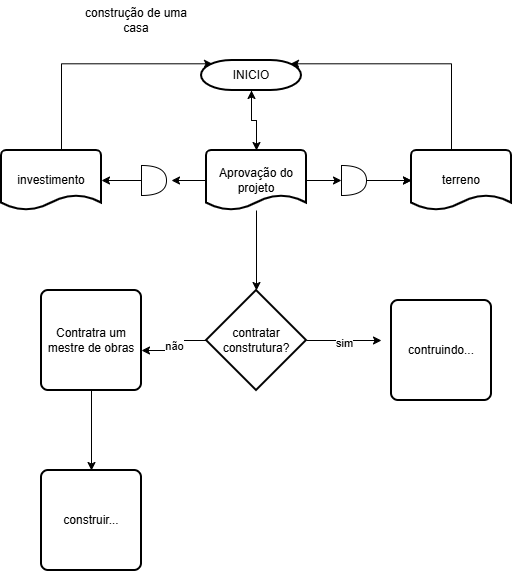

The diagram above was exported from draw.io. Its source (the exported page's mxGraphModel, read from the mxfile embedded in the PNG):
<mxGraphModel dx="774" dy="497" grid="1" gridSize="10" guides="1" tooltips="1" connect="1" arrows="1" fold="1" page="1" pageScale="1" pageWidth="827" pageHeight="1169" math="0" shadow="0">
  <root>
    <mxCell id="0" />
    <mxCell id="1" parent="0" />
    <mxCell id="cofhdf2REY_aTSMnc1KB-4" edge="1" parent="1" source="cofhdf2REY_aTSMnc1KB-1" style="edgeStyle=orthogonalEdgeStyle;rounded=0;orthogonalLoop=1;jettySize=auto;html=1;" target="cofhdf2REY_aTSMnc1KB-3" value="">
      <mxGeometry relative="1" as="geometry" />
    </mxCell>
    <mxCell id="cofhdf2REY_aTSMnc1KB-1" parent="1" style="strokeWidth=2;html=1;shape=mxgraph.flowchart.terminator;whiteSpace=wrap;" value="INICIO" vertex="1">
      <mxGeometry height="30" width="100" x="220" y="70" as="geometry" />
    </mxCell>
    <mxCell id="cofhdf2REY_aTSMnc1KB-2" parent="1" style="text;html=1;whiteSpace=wrap;strokeColor=none;fillColor=none;align=center;verticalAlign=middle;rounded=0;" value="construção de uma casa" vertex="1">
      <mxGeometry height="40" width="110" x="100" y="10" as="geometry" />
    </mxCell>
    <mxCell id="cofhdf2REY_aTSMnc1KB-5" edge="1" parent="1" source="cofhdf2REY_aTSMnc1KB-3" style="edgeStyle=orthogonalEdgeStyle;rounded=0;orthogonalLoop=1;jettySize=auto;html=1;exitX=1;exitY=0.5;exitDx=0;exitDy=0;exitPerimeter=0;">
      <mxGeometry relative="1" as="geometry">
        <mxPoint x="360" y="190" as="targetPoint" />
      </mxGeometry>
    </mxCell>
    <mxCell id="cofhdf2REY_aTSMnc1KB-7" edge="1" parent="1" source="cofhdf2REY_aTSMnc1KB-3" style="edgeStyle=orthogonalEdgeStyle;rounded=0;orthogonalLoop=1;jettySize=auto;html=1;">
      <mxGeometry relative="1" as="geometry">
        <mxPoint x="190" y="190" as="targetPoint" />
      </mxGeometry>
    </mxCell>
    <mxCell id="cofhdf2REY_aTSMnc1KB-18" edge="1" parent="1" source="cofhdf2REY_aTSMnc1KB-3" style="edgeStyle=orthogonalEdgeStyle;rounded=0;orthogonalLoop=1;jettySize=auto;html=1;" value="">
      <mxGeometry relative="1" as="geometry">
        <mxPoint x="275" y="300" as="targetPoint" />
      </mxGeometry>
    </mxCell>
    <mxCell id="cofhdf2REY_aTSMnc1KB-3" parent="1" style="strokeWidth=2;html=1;shape=mxgraph.flowchart.document2;whiteSpace=wrap;size=0.25;" value="Aprovação do projeto" vertex="1">
      <mxGeometry height="60" width="100" x="225" y="160" as="geometry" />
    </mxCell>
    <mxCell id="cofhdf2REY_aTSMnc1KB-12" edge="1" parent="1" style="edgeStyle=orthogonalEdgeStyle;rounded=0;orthogonalLoop=1;jettySize=auto;html=1;" target="cofhdf2REY_aTSMnc1KB-11" value="">
      <mxGeometry relative="1" as="geometry">
        <mxPoint x="390" y="190" as="sourcePoint" />
      </mxGeometry>
    </mxCell>
    <mxCell id="cofhdf2REY_aTSMnc1KB-10" edge="1" parent="1" style="edgeStyle=orthogonalEdgeStyle;rounded=0;orthogonalLoop=1;jettySize=auto;html=1;" target="cofhdf2REY_aTSMnc1KB-9" value="">
      <mxGeometry relative="1" as="geometry">
        <mxPoint x="160" y="190" as="sourcePoint" />
      </mxGeometry>
    </mxCell>
    <mxCell id="cofhdf2REY_aTSMnc1KB-9" parent="1" style="strokeWidth=2;html=1;shape=mxgraph.flowchart.document2;whiteSpace=wrap;size=0.25;" value="investimento" vertex="1">
      <mxGeometry height="60" width="100" x="20" y="160" as="geometry" />
    </mxCell>
    <mxCell id="cofhdf2REY_aTSMnc1KB-11" parent="1" style="strokeWidth=2;html=1;shape=mxgraph.flowchart.document2;whiteSpace=wrap;size=0.25;" value="terreno" vertex="1">
      <mxGeometry height="60" width="100" x="430" y="160" as="geometry" />
    </mxCell>
    <mxCell id="cofhdf2REY_aTSMnc1KB-14" parent="1" style="shape=or;whiteSpace=wrap;html=1;" value="" vertex="1">
      <mxGeometry height="30" width="25" x="160" y="175" as="geometry" />
    </mxCell>
    <mxCell id="cofhdf2REY_aTSMnc1KB-16" edge="1" parent="1" source="cofhdf2REY_aTSMnc1KB-15" style="edgeStyle=orthogonalEdgeStyle;rounded=0;orthogonalLoop=1;jettySize=auto;html=1;" target="cofhdf2REY_aTSMnc1KB-11" value="">
      <mxGeometry relative="1" as="geometry" />
    </mxCell>
    <mxCell id="cofhdf2REY_aTSMnc1KB-15" parent="1" style="shape=or;whiteSpace=wrap;html=1;" value="" vertex="1">
      <mxGeometry height="30" width="25" x="360" y="175" as="geometry" />
    </mxCell>
    <mxCell id="cofhdf2REY_aTSMnc1KB-20" edge="1" parent="1" source="cofhdf2REY_aTSMnc1KB-19" style="edgeStyle=orthogonalEdgeStyle;rounded=0;orthogonalLoop=1;jettySize=auto;html=1;">
      <mxGeometry relative="1" as="geometry">
        <mxPoint x="400" y="350" as="targetPoint" />
      </mxGeometry>
    </mxCell>
    <mxCell id="cofhdf2REY_aTSMnc1KB-22" connectable="0" parent="cofhdf2REY_aTSMnc1KB-20" style="edgeLabel;html=1;align=center;verticalAlign=middle;resizable=0;points=[];" value="sim" vertex="1">
      <mxGeometry relative="1" x="-0.0133" y="-2" as="geometry">
        <mxPoint as="offset" />
      </mxGeometry>
    </mxCell>
    <mxCell id="cofhdf2REY_aTSMnc1KB-23" edge="1" parent="1" source="cofhdf2REY_aTSMnc1KB-19" style="edgeStyle=orthogonalEdgeStyle;rounded=0;orthogonalLoop=1;jettySize=auto;html=1;" value="não">
      <mxGeometry relative="1" as="geometry">
        <mxPoint x="160" y="360" as="targetPoint" />
      </mxGeometry>
    </mxCell>
    <mxCell id="cofhdf2REY_aTSMnc1KB-19" parent="1" style="strokeWidth=2;html=1;shape=mxgraph.flowchart.decision;whiteSpace=wrap;" value="contratar construtura?" vertex="1">
      <mxGeometry height="100" width="100" x="225" y="300" as="geometry" />
    </mxCell>
    <mxCell id="cofhdf2REY_aTSMnc1KB-21" parent="1" style="rounded=1;whiteSpace=wrap;html=1;absoluteArcSize=1;arcSize=14;strokeWidth=2;" value="contruindo..." vertex="1">
      <mxGeometry height="100" width="100" x="410" y="310" as="geometry" />
    </mxCell>
    <mxCell id="cofhdf2REY_aTSMnc1KB-29" edge="1" parent="1" source="cofhdf2REY_aTSMnc1KB-24" style="edgeStyle=orthogonalEdgeStyle;rounded=0;orthogonalLoop=1;jettySize=auto;html=1;" target="cofhdf2REY_aTSMnc1KB-28" value="">
      <mxGeometry relative="1" as="geometry" />
    </mxCell>
    <mxCell id="cofhdf2REY_aTSMnc1KB-24" parent="1" style="rounded=1;whiteSpace=wrap;html=1;absoluteArcSize=1;arcSize=14;strokeWidth=2;" value="Contratra um mestre de obras" vertex="1">
      <mxGeometry height="100" width="100" x="60" y="300" as="geometry" />
    </mxCell>
    <mxCell id="cofhdf2REY_aTSMnc1KB-25" edge="1" parent="1" source="cofhdf2REY_aTSMnc1KB-11" style="edgeStyle=orthogonalEdgeStyle;rounded=0;orthogonalLoop=1;jettySize=auto;html=1;entryX=0.89;entryY=0.11;entryDx=0;entryDy=0;entryPerimeter=0;" target="cofhdf2REY_aTSMnc1KB-1">
      <mxGeometry relative="1" as="geometry">
        <Array as="points">
          <mxPoint x="470" y="73.3" />
        </Array>
      </mxGeometry>
    </mxCell>
    <mxCell id="cofhdf2REY_aTSMnc1KB-26" edge="1" parent="1" source="cofhdf2REY_aTSMnc1KB-9" style="edgeStyle=orthogonalEdgeStyle;rounded=0;orthogonalLoop=1;jettySize=auto;html=1;entryX=0.11;entryY=0.11;entryDx=0;entryDy=0;entryPerimeter=0;" target="cofhdf2REY_aTSMnc1KB-1">
      <mxGeometry relative="1" as="geometry">
        <Array as="points">
          <mxPoint x="80" y="73.3" />
        </Array>
      </mxGeometry>
    </mxCell>
    <mxCell id="cofhdf2REY_aTSMnc1KB-27" edge="1" parent="1" source="cofhdf2REY_aTSMnc1KB-3" style="edgeStyle=orthogonalEdgeStyle;rounded=0;orthogonalLoop=1;jettySize=auto;html=1;entryX=0.5;entryY=1;entryDx=0;entryDy=0;entryPerimeter=0;" target="cofhdf2REY_aTSMnc1KB-1">
      <mxGeometry relative="1" as="geometry" />
    </mxCell>
    <mxCell id="cofhdf2REY_aTSMnc1KB-28" parent="1" style="rounded=1;whiteSpace=wrap;html=1;absoluteArcSize=1;arcSize=14;strokeWidth=2;" value="construir..." vertex="1">
      <mxGeometry height="100" width="100" x="60" y="480" as="geometry" />
    </mxCell>
  </root>
</mxGraphModel>